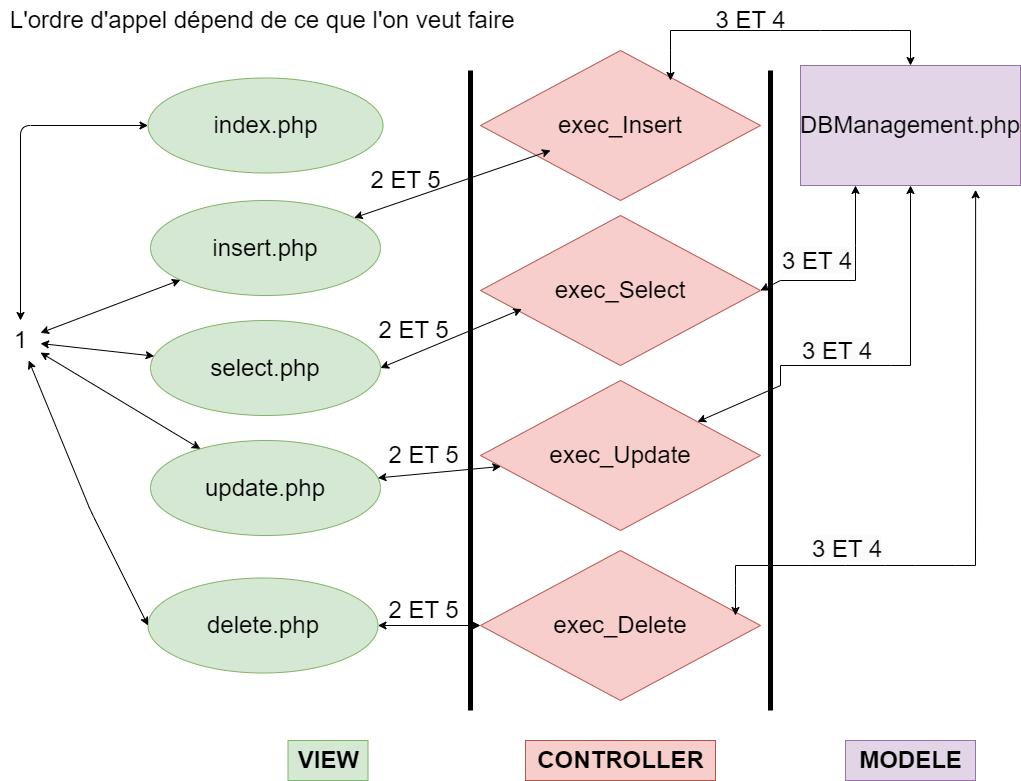

The diagram above was exported from draw.io. Its source (the exported page's mxGraphModel, read from the mxfile embedded in the PNG):
<mxGraphModel dx="2261" dy="1965" grid="1" gridSize="10" guides="1" tooltips="1" connect="1" arrows="1" fold="1" page="1" pageScale="1" pageWidth="827" pageHeight="1169" math="0" shadow="0">
  <root>
    <mxCell id="0" />
    <mxCell id="1" parent="0" />
    <mxCell id="DaNbS1cD43uRuiTYWqVF-1" value="" style="endArrow=none;html=1;rounded=0;strokeWidth=5;" parent="1" edge="1">
      <mxGeometry width="50" height="50" relative="1" as="geometry">
        <mxPoint x="270" y="680" as="sourcePoint" />
        <mxPoint x="270" y="40" as="targetPoint" />
        <Array as="points">
          <mxPoint x="270" y="300" />
        </Array>
      </mxGeometry>
    </mxCell>
    <mxCell id="DaNbS1cD43uRuiTYWqVF-2" value="" style="endArrow=none;html=1;rounded=0;strokeWidth=5;" parent="1" edge="1">
      <mxGeometry width="50" height="50" relative="1" as="geometry">
        <mxPoint x="570" y="680" as="sourcePoint" />
        <mxPoint x="570" y="40" as="targetPoint" />
        <Array as="points">
          <mxPoint x="570" y="300" />
        </Array>
      </mxGeometry>
    </mxCell>
    <mxCell id="DaNbS1cD43uRuiTYWqVF-3" value="&lt;font style=&quot;font-size: 24px;&quot;&gt;&lt;b&gt;MODELE&lt;/b&gt;&lt;/font&gt;" style="text;html=1;align=center;verticalAlign=middle;resizable=0;points=[];autosize=1;strokeColor=#9673a6;fillColor=#e1d5e7;" parent="1" vertex="1">
      <mxGeometry x="645" y="710" width="130" height="40" as="geometry" />
    </mxCell>
    <mxCell id="DaNbS1cD43uRuiTYWqVF-4" value="&lt;font style=&quot;font-size: 24px;&quot;&gt;&lt;b&gt;CONTROLLER&lt;/b&gt;&lt;/font&gt;" style="text;html=1;align=center;verticalAlign=middle;resizable=0;points=[];autosize=1;strokeColor=#b85450;fillColor=#f8cecc;" parent="1" vertex="1">
      <mxGeometry x="325" y="710" width="190" height="40" as="geometry" />
    </mxCell>
    <mxCell id="DaNbS1cD43uRuiTYWqVF-6" value="&lt;font style=&quot;font-size: 24px;&quot;&gt;&lt;b&gt;VIEW&lt;/b&gt;&lt;/font&gt;" style="text;html=1;align=center;verticalAlign=middle;resizable=0;points=[];autosize=1;strokeColor=#82b366;fillColor=#d5e8d4;" parent="1" vertex="1">
      <mxGeometry x="87.5" y="710" width="80" height="40" as="geometry" />
    </mxCell>
    <mxCell id="DaNbS1cD43uRuiTYWqVF-7" value="exec_Insert" style="rhombus;whiteSpace=wrap;html=1;fontSize=24;fillColor=#f8cecc;strokeColor=#b85450;" parent="1" vertex="1">
      <mxGeometry x="280" y="20" width="280" height="150" as="geometry" />
    </mxCell>
    <mxCell id="DaNbS1cD43uRuiTYWqVF-8" value="exec_Select" style="rhombus;whiteSpace=wrap;html=1;fontSize=24;fillColor=#f8cecc;strokeColor=#b85450;" parent="1" vertex="1">
      <mxGeometry x="280" y="185" width="280" height="150" as="geometry" />
    </mxCell>
    <mxCell id="DaNbS1cD43uRuiTYWqVF-9" value="DBManagement.php" style="rounded=0;whiteSpace=wrap;html=1;fontSize=24;fillColor=#e1d5e7;strokeColor=#9673a6;" parent="1" vertex="1">
      <mxGeometry x="600" y="35" width="220" height="120" as="geometry" />
    </mxCell>
    <mxCell id="NP7wwn1Z8rkbReuM3gRp-13" style="endArrow=classic;startArrow=classic;html=1;fontFamily=Helvetica;fontSize=24;fontColor=default;align=center;strokeColor=default;edgeStyle=orthogonalEdgeStyle;" parent="1" source="DaNbS1cD43uRuiTYWqVF-25" target="DaNbS1cD43uRuiTYWqVF-53" edge="1">
      <mxGeometry relative="1" as="geometry">
        <mxPoint x="-80" y="95" as="sourcePoint" />
        <Array as="points">
          <mxPoint x="-180" y="95" />
        </Array>
      </mxGeometry>
    </mxCell>
    <mxCell id="DaNbS1cD43uRuiTYWqVF-25" value="index.php" style="ellipse;whiteSpace=wrap;html=1;fontSize=24;fillColor=#d5e8d4;strokeColor=#82b366;" parent="1" vertex="1">
      <mxGeometry x="-52.5" y="47.5" width="235" height="95" as="geometry" />
    </mxCell>
    <mxCell id="DaNbS1cD43uRuiTYWqVF-48" value="" style="endArrow=classic;startArrow=classic;html=1;rounded=0;strokeColor=#000000;strokeWidth=1;fontSize=24;entryX=0.5;entryY=0;entryDx=0;entryDy=0;" parent="1" target="DaNbS1cD43uRuiTYWqVF-9" edge="1">
      <mxGeometry width="50" height="50" relative="1" as="geometry">
        <mxPoint x="470" y="50" as="sourcePoint" />
        <mxPoint x="690" y="60" as="targetPoint" />
        <Array as="points">
          <mxPoint x="470" y="20" />
          <mxPoint x="470" />
          <mxPoint x="580" />
          <mxPoint x="620" />
          <mxPoint x="650" />
          <mxPoint x="690" />
          <mxPoint x="710" />
        </Array>
      </mxGeometry>
    </mxCell>
    <mxCell id="DaNbS1cD43uRuiTYWqVF-53" value="1" style="text;html=1;align=center;verticalAlign=middle;resizable=0;points=[];autosize=1;strokeColor=none;fillColor=none;fontSize=24;" parent="1" vertex="1">
      <mxGeometry x="-200" y="290" width="40" height="40" as="geometry" />
    </mxCell>
    <mxCell id="DaNbS1cD43uRuiTYWqVF-59" value="exec_Update" style="rhombus;whiteSpace=wrap;html=1;fontSize=24;fillColor=#f8cecc;strokeColor=#b85450;" parent="1" vertex="1">
      <mxGeometry x="280" y="350" width="280" height="150" as="geometry" />
    </mxCell>
    <mxCell id="UwJ0yL14bMiYbQcTA8nq-2" value="insert.php" style="ellipse;whiteSpace=wrap;html=1;fontSize=24;fillColor=#d5e8d4;strokeColor=#82b366;" parent="1" vertex="1">
      <mxGeometry x="-50" y="170" width="230" height="95" as="geometry" />
    </mxCell>
    <mxCell id="UwJ0yL14bMiYbQcTA8nq-3" value="select.php" style="ellipse;whiteSpace=wrap;html=1;fontSize=24;fillColor=#d5e8d4;strokeColor=#82b366;" parent="1" vertex="1">
      <mxGeometry x="-50" y="290" width="230" height="95" as="geometry" />
    </mxCell>
    <mxCell id="UwJ0yL14bMiYbQcTA8nq-4" value="update.php" style="ellipse;whiteSpace=wrap;html=1;fontSize=24;fillColor=#d5e8d4;strokeColor=#82b366;" parent="1" vertex="1">
      <mxGeometry x="-50" y="410" width="230" height="95" as="geometry" />
    </mxCell>
    <mxCell id="UwJ0yL14bMiYbQcTA8nq-5" value="delete.php" style="ellipse;whiteSpace=wrap;html=1;fontSize=24;fillColor=#d5e8d4;strokeColor=#82b366;" parent="1" vertex="1">
      <mxGeometry x="-52.5" y="547.5" width="230" height="95" as="geometry" />
    </mxCell>
    <mxCell id="UwJ0yL14bMiYbQcTA8nq-7" value="exec_Delete" style="rhombus;whiteSpace=wrap;html=1;fontSize=24;fillColor=#f8cecc;strokeColor=#b85450;" parent="1" vertex="1">
      <mxGeometry x="280" y="520" width="280" height="150" as="geometry" />
    </mxCell>
    <mxCell id="NP7wwn1Z8rkbReuM3gRp-2" value="3 ET 4" style="text;html=1;align=center;verticalAlign=middle;resizable=0;points=[];autosize=1;strokeColor=none;fillColor=none;fontSize=24;" parent="1" vertex="1">
      <mxGeometry x="505" y="-30" width="90" height="40" as="geometry" />
    </mxCell>
    <mxCell id="NP7wwn1Z8rkbReuM3gRp-4" value="2 ET 5" style="text;html=1;align=center;verticalAlign=middle;resizable=0;points=[];autosize=1;strokeColor=none;fillColor=none;fontSize=24;" parent="1" vertex="1">
      <mxGeometry x="160" y="130" width="90" height="40" as="geometry" />
    </mxCell>
    <mxCell id="NP7wwn1Z8rkbReuM3gRp-11" value="&lt;font style=&quot;font-size: 24px;&quot;&gt;L'ordre d'appel dépend de ce que l'on veut faire&amp;nbsp;&lt;/font&gt;" style="text;html=1;align=center;verticalAlign=middle;resizable=0;points=[];autosize=1;strokeColor=none;fillColor=none;" parent="1" vertex="1">
      <mxGeometry x="-200" y="-30" width="530" height="40" as="geometry" />
    </mxCell>
    <mxCell id="NP7wwn1Z8rkbReuM3gRp-14" value="" style="endArrow=classic;startArrow=classic;html=1;fontFamily=Helvetica;fontSize=24;fontColor=default;align=center;strokeColor=default;" parent="1" source="DaNbS1cD43uRuiTYWqVF-53" target="UwJ0yL14bMiYbQcTA8nq-2" edge="1">
      <mxGeometry width="50" height="50" relative="1" as="geometry">
        <mxPoint x="-160" y="360" as="sourcePoint" />
        <mxPoint x="-89.28932188134524" y="310" as="targetPoint" />
      </mxGeometry>
    </mxCell>
    <mxCell id="NP7wwn1Z8rkbReuM3gRp-15" value="" style="endArrow=classic;startArrow=classic;html=1;fontFamily=Helvetica;fontSize=24;fontColor=default;align=center;strokeColor=default;" parent="1" target="UwJ0yL14bMiYbQcTA8nq-3" edge="1">
      <mxGeometry width="50" height="50" relative="1" as="geometry">
        <mxPoint x="-160" y="313.0128205128208" as="sourcePoint" />
        <mxPoint x="15" y="230" as="targetPoint" />
      </mxGeometry>
    </mxCell>
    <mxCell id="NP7wwn1Z8rkbReuM3gRp-16" value="" style="endArrow=classic;startArrow=classic;html=1;fontFamily=Helvetica;fontSize=24;fontColor=default;align=center;strokeColor=default;" parent="1" source="DaNbS1cD43uRuiTYWqVF-53" target="UwJ0yL14bMiYbQcTA8nq-4" edge="1">
      <mxGeometry width="50" height="50" relative="1" as="geometry">
        <mxPoint x="-175" y="330.0028205128208" as="sourcePoint" />
        <mxPoint y="246.99" as="targetPoint" />
      </mxGeometry>
    </mxCell>
    <mxCell id="NP7wwn1Z8rkbReuM3gRp-17" value="" style="endArrow=classic;startArrow=classic;html=1;fontFamily=Helvetica;fontSize=24;fontColor=default;align=center;strokeColor=default;entryX=0;entryY=0.5;entryDx=0;entryDy=0;" parent="1" source="DaNbS1cD43uRuiTYWqVF-53" target="UwJ0yL14bMiYbQcTA8nq-5" edge="1">
      <mxGeometry width="50" height="50" relative="1" as="geometry">
        <mxPoint x="-210" y="533.0128205128208" as="sourcePoint" />
        <mxPoint x="-35" y="450" as="targetPoint" />
        <Array as="points">
          <mxPoint x="-110" y="480" />
        </Array>
      </mxGeometry>
    </mxCell>
    <mxCell id="NP7wwn1Z8rkbReuM3gRp-28" value="2 ET 5" style="text;html=1;align=center;verticalAlign=middle;resizable=0;points=[];autosize=1;strokeColor=none;fillColor=none;fontSize=24;" parent="1" vertex="1">
      <mxGeometry x="167.5" y="280" width="90" height="40" as="geometry" />
    </mxCell>
    <mxCell id="NP7wwn1Z8rkbReuM3gRp-30" value="2 ET 5" style="text;html=1;align=center;verticalAlign=middle;resizable=0;points=[];autosize=1;strokeColor=none;fillColor=none;fontSize=24;" parent="1" vertex="1">
      <mxGeometry x="177.5" y="560" width="90" height="40" as="geometry" />
    </mxCell>
    <mxCell id="NP7wwn1Z8rkbReuM3gRp-31" value="2 ET 5" style="text;html=1;align=center;verticalAlign=middle;resizable=0;points=[];autosize=1;strokeColor=none;fillColor=none;fontSize=24;" parent="1" vertex="1">
      <mxGeometry x="177.5" y="405" width="90" height="40" as="geometry" />
    </mxCell>
    <mxCell id="NP7wwn1Z8rkbReuM3gRp-32" value="&lt;span style=&quot;color: rgb(0, 0, 0); font-family: Helvetica; font-size: 24px; font-style: normal; font-variant-ligatures: normal; font-variant-caps: normal; font-weight: 400; letter-spacing: normal; orphans: 2; text-align: center; text-indent: 0px; text-transform: none; widows: 2; word-spacing: 0px; -webkit-text-stroke-width: 0px; background-color: rgb(251, 251, 251); text-decoration-thickness: initial; text-decoration-style: initial; text-decoration-color: initial; float: none; display: inline !important;&quot;&gt;3 ET 4&lt;/span&gt;" style="text;whiteSpace=wrap;html=1;fontSize=24;" parent="1" vertex="1">
      <mxGeometry x="580" y="210" width="100" height="50" as="geometry" />
    </mxCell>
    <mxCell id="NP7wwn1Z8rkbReuM3gRp-33" value="&lt;span style=&quot;color: rgb(0, 0, 0); font-family: Helvetica; font-size: 24px; font-style: normal; font-variant-ligatures: normal; font-variant-caps: normal; font-weight: 400; letter-spacing: normal; orphans: 2; text-align: center; text-indent: 0px; text-transform: none; widows: 2; word-spacing: 0px; -webkit-text-stroke-width: 0px; background-color: rgb(251, 251, 251); text-decoration-thickness: initial; text-decoration-style: initial; text-decoration-color: initial; float: none; display: inline !important;&quot;&gt;3 ET 4&lt;/span&gt;" style="text;whiteSpace=wrap;html=1;fontSize=24;" parent="1" vertex="1">
      <mxGeometry x="600" y="300" width="100" height="50" as="geometry" />
    </mxCell>
    <mxCell id="NP7wwn1Z8rkbReuM3gRp-34" value="&lt;span style=&quot;color: rgb(0, 0, 0); font-family: Helvetica; font-size: 24px; font-style: normal; font-variant-ligatures: normal; font-variant-caps: normal; font-weight: 400; letter-spacing: normal; orphans: 2; text-align: center; text-indent: 0px; text-transform: none; widows: 2; word-spacing: 0px; -webkit-text-stroke-width: 0px; background-color: rgb(251, 251, 251); text-decoration-thickness: initial; text-decoration-style: initial; text-decoration-color: initial; float: none; display: inline !important;&quot;&gt;3 ET 4&lt;/span&gt;" style="text;whiteSpace=wrap;html=1;fontSize=24;" parent="1" vertex="1">
      <mxGeometry x="610" y="497.5" width="100" height="50" as="geometry" />
    </mxCell>
    <mxCell id="NP7wwn1Z8rkbReuM3gRp-35" value="" style="endArrow=classic;startArrow=classic;html=1;rounded=0;fontSize=24;" parent="1" source="UwJ0yL14bMiYbQcTA8nq-2" edge="1">
      <mxGeometry width="50" height="50" relative="1" as="geometry">
        <mxPoint x="300" y="170" as="sourcePoint" />
        <mxPoint x="350" y="120" as="targetPoint" />
      </mxGeometry>
    </mxCell>
    <mxCell id="NP7wwn1Z8rkbReuM3gRp-37" value="" style="endArrow=classic;startArrow=classic;html=1;rounded=0;fontSize=24;exitX=1;exitY=0.5;exitDx=0;exitDy=0;" parent="1" source="UwJ0yL14bMiYbQcTA8nq-3" edge="1">
      <mxGeometry width="50" height="50" relative="1" as="geometry">
        <mxPoint x="200" y="330" as="sourcePoint" />
        <mxPoint x="321.37" y="278.58000000000004" as="targetPoint" />
      </mxGeometry>
    </mxCell>
    <mxCell id="NP7wwn1Z8rkbReuM3gRp-38" value="" style="endArrow=classic;startArrow=classic;html=1;rounded=0;fontSize=24;" parent="1" source="UwJ0yL14bMiYbQcTA8nq-4" target="DaNbS1cD43uRuiTYWqVF-59" edge="1">
      <mxGeometry width="50" height="50" relative="1" as="geometry">
        <mxPoint x="209.99658303079752" y="422.8366676961" as="sourcePoint" />
        <mxPoint x="351.37" y="360" as="targetPoint" />
        <Array as="points" />
      </mxGeometry>
    </mxCell>
    <mxCell id="NP7wwn1Z8rkbReuM3gRp-39" style="edgeStyle=orthogonalEdgeStyle;rounded=0;orthogonalLoop=1;jettySize=auto;html=1;exitX=0.5;exitY=1;exitDx=0;exitDy=0;fontSize=24;" parent="1" source="UwJ0yL14bMiYbQcTA8nq-4" target="UwJ0yL14bMiYbQcTA8nq-4" edge="1">
      <mxGeometry relative="1" as="geometry" />
    </mxCell>
    <mxCell id="NP7wwn1Z8rkbReuM3gRp-41" value="" style="endArrow=classic;startArrow=classic;html=1;rounded=0;fontSize=24;" parent="1" source="UwJ0yL14bMiYbQcTA8nq-5" target="UwJ0yL14bMiYbQcTA8nq-7" edge="1">
      <mxGeometry width="50" height="50" relative="1" as="geometry">
        <mxPoint x="177.5" y="645" as="sourcePoint" />
        <mxPoint x="248.21067811865476" y="595" as="targetPoint" />
      </mxGeometry>
    </mxCell>
    <mxCell id="NP7wwn1Z8rkbReuM3gRp-43" value="" style="endArrow=classic;startArrow=classic;html=1;rounded=0;strokeColor=#000000;strokeWidth=1;fontSize=24;entryX=0.796;entryY=1.036;entryDx=0;entryDy=0;entryPerimeter=0;" parent="1" target="DaNbS1cD43uRuiTYWqVF-9" edge="1">
      <mxGeometry width="50" height="50" relative="1" as="geometry">
        <mxPoint x="535" y="585" as="sourcePoint" />
        <mxPoint x="775" y="570" as="targetPoint" />
        <Array as="points">
          <mxPoint x="535" y="555" />
          <mxPoint x="535" y="535" />
          <mxPoint x="645" y="535" />
          <mxPoint x="685" y="535" />
          <mxPoint x="715" y="535" />
          <mxPoint x="755" y="535" />
          <mxPoint x="775" y="535" />
        </Array>
      </mxGeometry>
    </mxCell>
    <mxCell id="NP7wwn1Z8rkbReuM3gRp-44" value="" style="endArrow=classic;startArrow=classic;html=1;rounded=0;strokeColor=#000000;strokeWidth=1;fontSize=24;entryX=0.25;entryY=1;entryDx=0;entryDy=0;" parent="1" target="DaNbS1cD43uRuiTYWqVF-9" edge="1">
      <mxGeometry width="50" height="50" relative="1" as="geometry">
        <mxPoint x="560" y="260" as="sourcePoint" />
        <mxPoint x="820" y="250" as="targetPoint" />
        <Array as="points">
          <mxPoint x="580" y="250" />
          <mxPoint x="655" y="250" />
          <mxPoint x="655" y="215" />
        </Array>
      </mxGeometry>
    </mxCell>
    <mxCell id="NP7wwn1Z8rkbReuM3gRp-46" value="" style="endArrow=classic;startArrow=classic;html=1;rounded=0;strokeColor=#000000;strokeWidth=1;fontSize=24;entryX=0.5;entryY=1;entryDx=0;entryDy=0;" parent="1" source="DaNbS1cD43uRuiTYWqVF-59" target="DaNbS1cD43uRuiTYWqVF-9" edge="1">
      <mxGeometry width="50" height="50" relative="1" as="geometry">
        <mxPoint x="580" y="385" as="sourcePoint" />
        <mxPoint x="820" y="370" as="targetPoint" />
        <Array as="points">
          <mxPoint x="580" y="355" />
          <mxPoint x="580" y="335" />
          <mxPoint x="690" y="335" />
          <mxPoint x="710" y="335" />
        </Array>
      </mxGeometry>
    </mxCell>
  </root>
</mxGraphModel>